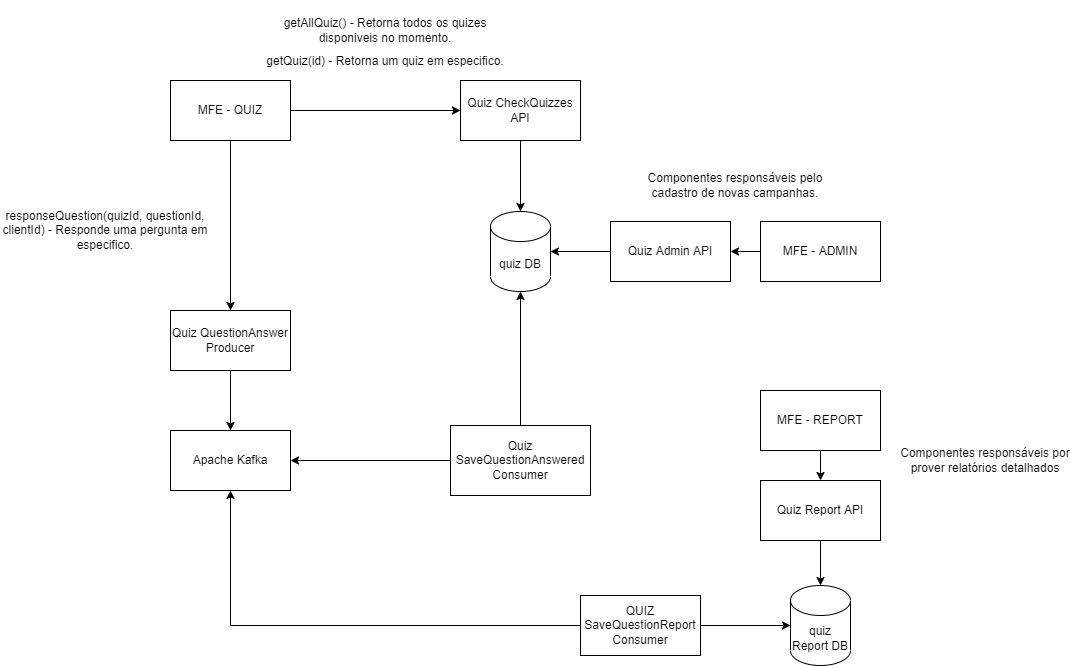

The diagram above was exported from draw.io. Its source (the exported page's mxGraphModel, read from the mxfile embedded in the PNG):
<mxGraphModel dx="1422" dy="762" grid="1" gridSize="10" guides="1" tooltips="1" connect="1" arrows="1" fold="1" page="1" pageScale="1" pageWidth="1654" pageHeight="1169" math="0" shadow="0">
  <root>
    <mxCell id="0" />
    <mxCell id="1" parent="0" />
    <mxCell id="1WsxzOrq-Ga7NSQpZoIq-18" style="edgeStyle=orthogonalEdgeStyle;rounded=0;orthogonalLoop=1;jettySize=auto;html=1;" parent="1" source="1WsxzOrq-Ga7NSQpZoIq-2" target="1WsxzOrq-Ga7NSQpZoIq-17" edge="1">
      <mxGeometry relative="1" as="geometry" />
    </mxCell>
    <mxCell id="1WsxzOrq-Ga7NSQpZoIq-2" value="MFE - ADMIN" style="rounded=0;whiteSpace=wrap;html=1;" parent="1" vertex="1">
      <mxGeometry x="820" y="271" width="120" height="60" as="geometry" />
    </mxCell>
    <mxCell id="1WsxzOrq-Ga7NSQpZoIq-10" style="rounded=0;orthogonalLoop=1;jettySize=auto;html=1;entryX=0.5;entryY=0;entryDx=0;entryDy=0;" parent="1" source="1WsxzOrq-Ga7NSQpZoIq-3" target="1WsxzOrq-Ga7NSQpZoIq-8" edge="1">
      <mxGeometry relative="1" as="geometry" />
    </mxCell>
    <mxCell id="1WsxzOrq-Ga7NSQpZoIq-36" style="edgeStyle=none;rounded=0;orthogonalLoop=1;jettySize=auto;html=1;" parent="1" source="1WsxzOrq-Ga7NSQpZoIq-3" target="1WsxzOrq-Ga7NSQpZoIq-35" edge="1">
      <mxGeometry relative="1" as="geometry" />
    </mxCell>
    <mxCell id="1WsxzOrq-Ga7NSQpZoIq-3" value="MFE - QUIZ" style="rounded=0;whiteSpace=wrap;html=1;" parent="1" vertex="1">
      <mxGeometry x="230" y="130" width="120" height="60" as="geometry" />
    </mxCell>
    <mxCell id="1WsxzOrq-Ga7NSQpZoIq-26" value="" style="edgeStyle=orthogonalEdgeStyle;rounded=0;orthogonalLoop=1;jettySize=auto;html=1;" parent="1" source="1WsxzOrq-Ga7NSQpZoIq-4" target="1WsxzOrq-Ga7NSQpZoIq-25" edge="1">
      <mxGeometry relative="1" as="geometry" />
    </mxCell>
    <mxCell id="1WsxzOrq-Ga7NSQpZoIq-4" value="MFE - REPORT" style="rounded=0;whiteSpace=wrap;html=1;" parent="1" vertex="1">
      <mxGeometry x="820" y="440" width="120" height="60" as="geometry" />
    </mxCell>
    <mxCell id="1WsxzOrq-Ga7NSQpZoIq-5" value="Apache Kafka" style="rounded=0;whiteSpace=wrap;html=1;" parent="1" vertex="1">
      <mxGeometry x="230" y="480" width="120" height="60" as="geometry" />
    </mxCell>
    <mxCell id="1WsxzOrq-Ga7NSQpZoIq-6" value="quiz DB" style="shape=cylinder3;whiteSpace=wrap;html=1;boundedLbl=1;backgroundOutline=1;size=15;" parent="1" vertex="1">
      <mxGeometry x="550" y="261" width="60" height="80" as="geometry" />
    </mxCell>
    <mxCell id="1WsxzOrq-Ga7NSQpZoIq-14" style="edgeStyle=orthogonalEdgeStyle;rounded=0;orthogonalLoop=1;jettySize=auto;html=1;" parent="1" source="1WsxzOrq-Ga7NSQpZoIq-8" target="1WsxzOrq-Ga7NSQpZoIq-5" edge="1">
      <mxGeometry relative="1" as="geometry" />
    </mxCell>
    <mxCell id="1WsxzOrq-Ga7NSQpZoIq-8" value="Quiz QuestionAnswer Producer" style="rounded=0;whiteSpace=wrap;html=1;" parent="1" vertex="1">
      <mxGeometry x="230" y="360" width="120" height="60" as="geometry" />
    </mxCell>
    <mxCell id="1WsxzOrq-Ga7NSQpZoIq-15" style="edgeStyle=orthogonalEdgeStyle;rounded=0;orthogonalLoop=1;jettySize=auto;html=1;entryX=0.5;entryY=1;entryDx=0;entryDy=0;" parent="1" source="1WsxzOrq-Ga7NSQpZoIq-11" target="1WsxzOrq-Ga7NSQpZoIq-5" edge="1">
      <mxGeometry relative="1" as="geometry" />
    </mxCell>
    <mxCell id="1WsxzOrq-Ga7NSQpZoIq-32" style="edgeStyle=orthogonalEdgeStyle;rounded=0;orthogonalLoop=1;jettySize=auto;html=1;entryX=0;entryY=0.5;entryDx=0;entryDy=0;entryPerimeter=0;" parent="1" source="1WsxzOrq-Ga7NSQpZoIq-11" target="1WsxzOrq-Ga7NSQpZoIq-31" edge="1">
      <mxGeometry relative="1" as="geometry" />
    </mxCell>
    <mxCell id="1WsxzOrq-Ga7NSQpZoIq-11" value="QUIZ&lt;br&gt;SaveQuestionReport&lt;br&gt;Consumer" style="rounded=0;whiteSpace=wrap;html=1;" parent="1" vertex="1">
      <mxGeometry x="640" y="645" width="120" height="60" as="geometry" />
    </mxCell>
    <mxCell id="1WsxzOrq-Ga7NSQpZoIq-19" style="edgeStyle=orthogonalEdgeStyle;rounded=0;orthogonalLoop=1;jettySize=auto;html=1;entryX=1;entryY=0.5;entryDx=0;entryDy=0;entryPerimeter=0;" parent="1" source="1WsxzOrq-Ga7NSQpZoIq-17" target="1WsxzOrq-Ga7NSQpZoIq-6" edge="1">
      <mxGeometry relative="1" as="geometry" />
    </mxCell>
    <mxCell id="1WsxzOrq-Ga7NSQpZoIq-17" value="Quiz Admin API" style="rounded=0;whiteSpace=wrap;html=1;" parent="1" vertex="1">
      <mxGeometry x="670" y="271" width="120" height="60" as="geometry" />
    </mxCell>
    <mxCell id="1WsxzOrq-Ga7NSQpZoIq-22" value="getAllQuiz() - Retorna todos os quizes disponiveis no momento." style="text;html=1;strokeColor=none;fillColor=none;align=center;verticalAlign=middle;whiteSpace=wrap;rounded=0;" parent="1" vertex="1">
      <mxGeometry x="340" y="50" width="210" height="60" as="geometry" />
    </mxCell>
    <mxCell id="1WsxzOrq-Ga7NSQpZoIq-23" value="getQuiz(id) - Retorna um quiz em especifico." style="text;html=1;strokeColor=none;fillColor=none;align=center;verticalAlign=middle;whiteSpace=wrap;rounded=0;" parent="1" vertex="1">
      <mxGeometry x="315" y="81" width="260" height="60" as="geometry" />
    </mxCell>
    <mxCell id="1WsxzOrq-Ga7NSQpZoIq-24" value="responseQuestion(quizId, questionId, clientId) - Responde uma pergunta em especifico." style="text;html=1;strokeColor=none;fillColor=none;align=center;verticalAlign=middle;whiteSpace=wrap;rounded=0;" parent="1" vertex="1">
      <mxGeometry x="60" y="250" width="210" height="60" as="geometry" />
    </mxCell>
    <mxCell id="1WsxzOrq-Ga7NSQpZoIq-33" style="edgeStyle=orthogonalEdgeStyle;rounded=0;orthogonalLoop=1;jettySize=auto;html=1;entryX=0.5;entryY=0;entryDx=0;entryDy=0;entryPerimeter=0;" parent="1" source="1WsxzOrq-Ga7NSQpZoIq-25" target="1WsxzOrq-Ga7NSQpZoIq-31" edge="1">
      <mxGeometry relative="1" as="geometry" />
    </mxCell>
    <mxCell id="1WsxzOrq-Ga7NSQpZoIq-25" value="Quiz Report API" style="rounded=0;whiteSpace=wrap;html=1;" parent="1" vertex="1">
      <mxGeometry x="820" y="530" width="120" height="60" as="geometry" />
    </mxCell>
    <mxCell id="1WsxzOrq-Ga7NSQpZoIq-30" style="rounded=0;orthogonalLoop=1;jettySize=auto;html=1;entryX=0.5;entryY=1;entryDx=0;entryDy=0;entryPerimeter=0;" parent="1" source="1WsxzOrq-Ga7NSQpZoIq-28" target="1WsxzOrq-Ga7NSQpZoIq-6" edge="1">
      <mxGeometry relative="1" as="geometry" />
    </mxCell>
    <mxCell id="1WsxzOrq-Ga7NSQpZoIq-38" style="edgeStyle=none;rounded=0;orthogonalLoop=1;jettySize=auto;html=1;entryX=1;entryY=0.5;entryDx=0;entryDy=0;" parent="1" source="1WsxzOrq-Ga7NSQpZoIq-28" target="1WsxzOrq-Ga7NSQpZoIq-5" edge="1">
      <mxGeometry relative="1" as="geometry" />
    </mxCell>
    <mxCell id="1WsxzOrq-Ga7NSQpZoIq-28" value="Quiz SaveQuestionAnswered Consumer" style="rounded=0;whiteSpace=wrap;html=1;" parent="1" vertex="1">
      <mxGeometry x="510" y="475" width="140" height="70" as="geometry" />
    </mxCell>
    <mxCell id="1WsxzOrq-Ga7NSQpZoIq-31" value="quiz Report DB" style="shape=cylinder3;whiteSpace=wrap;html=1;boundedLbl=1;backgroundOutline=1;size=15;" parent="1" vertex="1">
      <mxGeometry x="850" y="635" width="60" height="80" as="geometry" />
    </mxCell>
    <mxCell id="1WsxzOrq-Ga7NSQpZoIq-37" style="edgeStyle=none;rounded=0;orthogonalLoop=1;jettySize=auto;html=1;" parent="1" source="1WsxzOrq-Ga7NSQpZoIq-35" target="1WsxzOrq-Ga7NSQpZoIq-6" edge="1">
      <mxGeometry relative="1" as="geometry" />
    </mxCell>
    <mxCell id="1WsxzOrq-Ga7NSQpZoIq-35" value="Quiz CheckQuizzes API" style="rounded=0;whiteSpace=wrap;html=1;" parent="1" vertex="1">
      <mxGeometry x="520" y="130" width="120" height="60" as="geometry" />
    </mxCell>
    <mxCell id="1WsxzOrq-Ga7NSQpZoIq-39" value="Componentes responsáveis pelo cadastro de novas campanhas." style="text;html=1;strokeColor=none;fillColor=none;align=center;verticalAlign=middle;whiteSpace=wrap;rounded=0;" parent="1" vertex="1">
      <mxGeometry x="700" y="220" width="190" height="30" as="geometry" />
    </mxCell>
    <mxCell id="1WsxzOrq-Ga7NSQpZoIq-40" value="Componentes responsáveis por prover relatórios detalhados" style="text;html=1;strokeColor=none;fillColor=none;align=center;verticalAlign=middle;whiteSpace=wrap;rounded=0;" parent="1" vertex="1">
      <mxGeometry x="950" y="495" width="190" height="30" as="geometry" />
    </mxCell>
  </root>
</mxGraphModel>